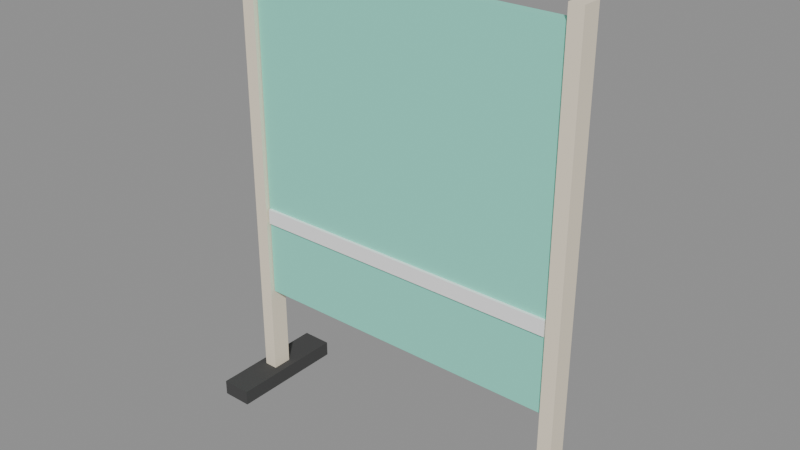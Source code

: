 # Source: source.blend  (saved by Blender 5.2.45; exported with 4.5.12 LTS)
import bpy
from mathutils import Matrix  # noqa: F401  (used for matrix-valued properties, if any)

bpy.ops.wm.read_factory_settings(use_empty=True)
scene = bpy.context.scene
scene.name = 'Scene'

# ---- images (referenced by path relative to the original .blend; pixels are not part of the script)
import os
ASSET_DIR = os.environ.get("B2B_ASSET_DIR", "")  # directory of the original .blend (textures are referenced by path, not embedded)
HERE = os.path.dirname(os.path.abspath(__file__))  # packed textures are extracted next to this script under _unpacked/

def load_image(name, relpath, width, height, colorspace="sRGB"):
    """Load a texture the original file referenced (path relative to the .blend, or extracted next to this script)."""
    p = next((c for c in (os.path.join(HERE, relpath), os.path.join(ASSET_DIR, relpath)) if relpath and os.path.exists(c)), "")
    if p:
        img = bpy.data.images.load(p, check_existing=True)
        img.name = name
    else:  # same state as the original file: an image datablock whose file is absent (Cycles renders it pink)
        img = bpy.data.images.new(name, width, height)
        img.source = "FILE"
        img.filepath = "//" + (relpath or name)
    img.colorspace_settings.name = colorspace
    return img
img_palette_png = load_image('palette.png', '_unpacked/palette.cadebe72.png', 2508, 2508, 'sRGB')

# ---- materials (node trees are filled in below, after node groups)
mat_sharedpalette_v001 = bpy.data.materials.new('SharedPalette_v001')

# ---- material node trees
mat_sharedpalette_v001.use_nodes = True; mat_sharedpalette_v001.node_tree.nodes.clear()
_N = mat_sharedpalette_v001.node_tree.nodes; _L = mat_sharedpalette_v001.node_tree.links
n0 = _N.new('ShaderNodeBsdfPrincipled'); n0.name = 'Principled BSDF'; n0.location = (-200, 100)
n0.inputs[2].default_value = 0.8
n0.inputs[10].default_value = 0.005
n1 = _N.new('ShaderNodeOutputMaterial'); n1.name = 'Material Output'; n1.location = (200, 100)
n2 = _N.new('ShaderNodeTexImage'); n2.name = 'Image Texture'; n2.location = (0, 0)
n2.image = img_palette_png
n2.interpolation = 'Closest'
_L.new(n0.outputs[0], n1.inputs[0])
_L.new(n2.outputs[0], n0.inputs[0])
n1.is_active_output = True

# ---- meshes
me_cube = bpy.data.meshes.new('Cube')
me_cube.from_pydata([(-0.0225, -0.0325, -0.75), (-0.0225, -0.0325, 0.75), (-0.0225, 0.0325, -0.75), (-0.0225, 0.0325, 0.75), (0.0225, -0.0325, -0.75), (0.0225, -0.0325, 0.75), (0.0225, 0.0325, -0.75), (0.0225, 0.0325, 0.75)], [], [(0, 1, 3, 2), (2, 3, 7, 6), (6, 7, 5, 4), (4, 5, 1, 0), (2, 6, 4, 0), (7, 3, 1, 5)])
_uv = me_cube.uv_layers.new(name='UVMap')
_uv.uv.foreach_set('vector', [0.01575, 0.578, 0.01575, 0.578, 0.01575, 0.578, 0.01575, 0.578, 0.01575, 0.578, 0.01575, 0.578, 0.01575, 0.578, 0.01575, 0.578, 0.01575, 0.578, 0.01575, 0.578, 0.01575, 0.578, 0.01575, 0.578, 0.01575, 0.578, 0.01575, 0.578, 0.01575, 0.578, 0.01575, 0.578, 0.01575, 0.578, 0.01575, 0.578, 0.01575, 0.578, 0.01575, 0.578, 0.01575, 0.578, 0.01575, 0.578, 0.01575, 0.578, 0.01575, 0.578])
me_cube.materials.append(mat_sharedpalette_v001)
me_cube.update()
me_cube_001 = bpy.data.meshes.new('Cube.001')
me_cube_001.from_pydata([(-0.05, -0.195, -0.025), (-0.05, -0.195, 0.025), (-0.05, 0.195, -0.025), (-0.05, 0.195, 0.025), (0.05, -0.195, -0.025), (0.05, -0.195, 0.025), (0.05, 0.195, -0.025), (0.05, 0.195, 0.025)], [], [(0, 1, 3, 2), (2, 3, 7, 6), (6, 7, 5, 4), (4, 5, 1, 0), (2, 6, 4, 0), (7, 3, 1, 5)])
_uv = me_cube_001.uv_layers.new(name='UVMap')
_uv.uv.foreach_set('vector', [0.3906, 0.5154, 0.3906, 0.5154, 0.3906, 0.5154, 0.3906, 0.5154, 0.3906, 0.5154, 0.3906, 0.5154, 0.3906, 0.5154, 0.3906, 0.5154, 0.3906, 0.5154, 0.3906, 0.5154, 0.3906, 0.5154, 0.3906, 0.5154, 0.3906, 0.5154, 0.3906, 0.5154, 0.3906, 0.5154, 0.3906, 0.5154, 0.3906, 0.5154, 0.3906, 0.5154, 0.3906, 0.5154, 0.3906, 0.5154, 0.3906, 0.5154, 0.3906, 0.5154, 0.3906, 0.5154, 0.3906, 0.5154])
me_cube_001.materials.append(mat_sharedpalette_v001)
me_cube_001.update()
me_cube_002 = bpy.data.meshes.new('Cube.002')
me_cube_002.from_pydata([(-0.0225, -0.0325, -0.75), (-0.0225, -0.0325, 0.75), (-0.0225, 0.0325, -0.75), (-0.0225, 0.0325, 0.75), (0.0225, -0.0325, -0.75), (0.0225, -0.0325, 0.75), (0.0225, 0.0325, -0.75), (0.0225, 0.0325, 0.75)], [], [(0, 1, 3, 2), (2, 3, 7, 6), (6, 7, 5, 4), (4, 5, 1, 0), (2, 6, 4, 0), (7, 3, 1, 5)])
_uv = me_cube_002.uv_layers.new(name='UVMap')
_uv.uv.foreach_set('vector', [0.01575, 0.578, 0.01575, 0.578, 0.01575, 0.578, 0.01575, 0.578, 0.01575, 0.578, 0.01575, 0.578, 0.01575, 0.578, 0.01575, 0.578, 0.01575, 0.578, 0.01575, 0.578, 0.01575, 0.578, 0.01575, 0.578, 0.01575, 0.578, 0.01575, 0.578, 0.01575, 0.578, 0.01575, 0.578, 0.01575, 0.578, 0.01575, 0.578, 0.01575, 0.578, 0.01575, 0.578, 0.01575, 0.578, 0.01575, 0.578, 0.01575, 0.578, 0.01575, 0.578])
me_cube_002.materials.append(mat_sharedpalette_v001)
me_cube_002.update()
me_cube_003 = bpy.data.meshes.new('Cube.003')
me_cube_003.from_pydata([(-0.05, -0.195, -0.025), (-0.05, -0.195, 0.025), (-0.05, 0.195, -0.025), (-0.05, 0.195, 0.025), (0.05, -0.195, -0.025), (0.05, -0.195, 0.025), (0.05, 0.195, -0.025), (0.05, 0.195, 0.025)], [], [(0, 1, 3, 2), (2, 3, 7, 6), (6, 7, 5, 4), (4, 5, 1, 0), (2, 6, 4, 0), (7, 3, 1, 5)])
_uv = me_cube_003.uv_layers.new(name='UVMap')
_uv.uv.foreach_set('vector', [0.3906, 0.5154, 0.3906, 0.5154, 0.3906, 0.5154, 0.3906, 0.5154, 0.3906, 0.5154, 0.3906, 0.5154, 0.3906, 0.5154, 0.3906, 0.5154, 0.3906, 0.5154, 0.3906, 0.5154, 0.3906, 0.5154, 0.3906, 0.5154, 0.3906, 0.5154, 0.3906, 0.5154, 0.3906, 0.5154, 0.3906, 0.5154, 0.3906, 0.5154, 0.3906, 0.5154, 0.3906, 0.5154, 0.3906, 0.5154, 0.3906, 0.5154, 0.3906, 0.5154, 0.3906, 0.5154, 0.3906, 0.5154])
me_cube_003.materials.append(mat_sharedpalette_v001)
me_cube_003.update()
me_cube_004 = bpy.data.meshes.new('Cube.004')
me_cube_004.from_pydata([(-0.525, -0.0175, -0.56), (-0.525, -0.0175, 0.56), (-0.525, 0.0175, -0.56), (-0.525, 0.0175, 0.56), (0.525, -0.0175, -0.56), (0.525, -0.0175, 0.56), (0.525, 0.0175, -0.56), (0.525, 0.0175, 0.56)], [], [(0, 1, 3, 2), (2, 3, 7, 6), (6, 7, 5, 4), (4, 5, 1, 0), (2, 6, 4, 0), (7, 3, 1, 5)])
_uv = me_cube_004.uv_layers.new(name='UVMap')
_uv.uv.foreach_set('vector', [0.2657, 0.7654, 0.2657, 0.7654, 0.2657, 0.7654, 0.2657, 0.7654, 0.2657, 0.7654, 0.2657, 0.7654, 0.2657, 0.7654, 0.2657, 0.7654, 0.2657, 0.7654, 0.2657, 0.7654, 0.2657, 0.7654, 0.2657, 0.7654, 0.2657, 0.7654, 0.2657, 0.7654, 0.2657, 0.7654, 0.2657, 0.7654, 0.2657, 0.7654, 0.2657, 0.7654, 0.2657, 0.7654, 0.2657, 0.7654, 0.2657, 0.7654, 0.2657, 0.7654, 0.2657, 0.7654, 0.2657, 0.7654])
me_cube_004.materials.append(mat_sharedpalette_v001)
me_cube_004.update()
me_cube_005 = bpy.data.meshes.new('Cube.005')
me_cube_005.from_pydata([(-0.52, -0.005, -0.025), (-0.52, -0.005, 0.025), (-0.52, 0.005, -0.025), (-0.52, 0.005, 0.025), (0.52, -0.005, -0.025), (0.52, -0.005, 0.025), (0.52, 0.005, -0.025), (0.52, 0.005, 0.025)], [], [(0, 1, 3, 2), (2, 3, 7, 6), (6, 7, 5, 4), (4, 5, 1, 0), (2, 6, 4, 0), (7, 3, 1, 5)])
_uv = me_cube_005.uv_layers.new(name='UVMap')
_uv.uv.foreach_set('vector', [0.01575, 0.5154, 0.01575, 0.5154, 0.01575, 0.5154, 0.01575, 0.5154, 0.01575, 0.5154, 0.01575, 0.5154, 0.01575, 0.5154, 0.01575, 0.5154, 0.01575, 0.5154, 0.01575, 0.5154, 0.01575, 0.5154, 0.01575, 0.5154, 0.01575, 0.5154, 0.01575, 0.5154, 0.01575, 0.5154, 0.01575, 0.5154, 0.01575, 0.5154, 0.01575, 0.5154, 0.01575, 0.5154, 0.01575, 0.5154, 0.01575, 0.5154, 0.01575, 0.5154, 0.01575, 0.5154, 0.01575, 0.5154])
me_cube_005.materials.append(mat_sharedpalette_v001)
me_cube_005.update()

# ---- objects
ob_privacy_frame_upright = bpy.data.objects.new('Privacy frame upright', me_cube)
ob_privacy_frame_foot = bpy.data.objects.new('Privacy frame foot', me_cube_001)
ob_privacy_frame_upright_001 = bpy.data.objects.new('Privacy frame upright.001', me_cube_002)
ob_privacy_frame_foot_001 = bpy.data.objects.new('Privacy frame foot.001', me_cube_003)
ob_frosted_privacy_panel = bpy.data.objects.new('Frosted privacy panel', me_cube_004)
ob_privacy_lower_stripe = bpy.data.objects.new('Privacy lower stripe', me_cube_005)

# ---- transforms, parenting, visibility, modifiers, constraints
ob_privacy_frame_upright.location = (-0.55, 0.0, 0.77)
ob_privacy_frame_foot.location = (-0.55, 0.0, 0.025)
ob_privacy_frame_upright_001.location = (0.55, 0.0, 0.77)
ob_privacy_frame_foot_001.location = (0.55, 0.0, 0.025)
ob_frosted_privacy_panel.location = (0.0, 0.0, 0.91)
ob_privacy_lower_stripe.location = (0.0, -0.022, 0.63)

# ---- collection membership
scene.collection.objects.link(ob_privacy_frame_upright)
scene.collection.objects.link(ob_privacy_frame_foot)
scene.collection.objects.link(ob_privacy_frame_upright_001)
scene.collection.objects.link(ob_privacy_frame_foot_001)
scene.collection.objects.link(ob_frosted_privacy_panel)
scene.collection.objects.link(ob_privacy_lower_stripe)

# ---- scene / render settings (as saved in the file)
scene.frame_start = 1; scene.frame_end = 250; scene.frame_set(1)
scene.render.engine = 'BLENDER_EEVEE_NEXT'
scene.render.bake_bias = 0.0
scene.render.bake_samples = 0
scene.render.compositor_device = 'GPU'
scene.eevee.use_volume_custom_range = False
scene.eevee.fast_gi_thickness_near = 0.1
scene.eevee.fast_gi_thickness_far = 0.0
scene.eevee.ray_tracing_options.screen_trace_thickness = 0.1
bpy.context.view_layer.update()

# ---- added for rendering (the .blend has no active camera and no usable light): camera, sun + grey world if the file has none
cam_auto = bpy.data.cameras.new('AutoCamera')
cam_auto.lens = 50.0
cam_auto.sensor_width = 36.0
cam_auto.clip_end = 1000.0
ob_auto_camera = bpy.data.objects.new('AutoCamera', cam_auto)
scene.collection.objects.link(ob_auto_camera)
ob_auto_camera.location = (1.82776, -2.19331, 2.22221)
ob_auto_camera.rotation_euler = (1.09748, -7.21219e-08, 0.694738)
scene.camera = ob_auto_camera
light_auto_sun = bpy.data.lights.new('AutoSun', 'SUN')
light_auto_sun.energy = 3.0
light_auto_sun.angle = 0.0523599
ob_auto_sun = bpy.data.objects.new('AutoSun', light_auto_sun)
scene.collection.objects.link(ob_auto_sun)
ob_auto_sun.rotation_euler = (0.872665, 0.174533, 0.523599)
if scene.world is None:
    world_auto = bpy.data.worlds.new('AutoWorld')
    world_auto.color = (0.3, 0.3, 0.3)
    scene.world = world_auto
bpy.context.view_layer.update()
